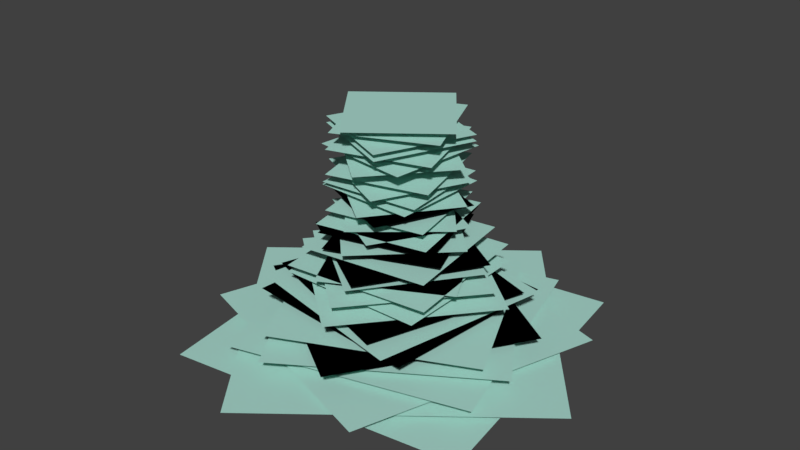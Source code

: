 # Source: center_beam.blend  (saved by Blender 2.79.0; exported with 4.5.12 LTS)
import bpy
from mathutils import Matrix  # noqa: F401  (used for matrix-valued properties, if any)

bpy.ops.wm.read_factory_settings(use_empty=True)
scene = bpy.context.scene
scene.name = 'test_chamber_door.qc'

# ---- collections
col_collection_1 = bpy.data.collections.new('Collection 1'); scene.collection.children.link(col_collection_1)
col_collection_2 = bpy.data.collections.new('Collection 2'); scene.collection.children.link(col_collection_2)

# ---- materials (node trees are filled in below, after node groups)
mat_holder_base_beam = bpy.data.materials.new('holder_base_beam')
mat_holder_base_beam.alpha_threshold = 0.0
mat_holder_base_beam.use_transparent_shadow = False
mat_holder_base_beam.diffuse_color = (0.4074, 0.6981, 0.6224, 1.0)
mat_holder_base_beam.roughness = 0.5

# ---- material node trees

# ---- world
world_world = bpy.data.worlds.new('World'); scene.world = world_world
world_world.color = (0.05088, 0.05088, 0.05088)
world_world.use_sun_shadow = False
world_world.sun_shadow_jitter_overblur = 0.0
world_world.cycles.sampling_method = 'MANUAL'

# ---- meshes
me_cube_holder_center_beam_ref = bpy.data.meshes.new('cube_holder_center_beam_ref')
me_cube_holder_center_beam_ref.from_pydata([(-11.65, 5.131, -7.0), (-5.131, -11.65, -7.0), (11.65, -5.131, -7.0), (5.131, 11.65, -7.0), (20.59, 26.98, -24.0), (26.98, -20.59, -24.0), (-20.59, -26.98, -24.0), (-26.98, 20.59, -24.0), (4.003, 33.7, -23.0), (-33.7, 4.003, -23.0), (-4.003, -33.7, -23.0), (33.7, -4.003, -23.0), (-13.37, 26.52, -22.0), (-26.52, -13.37, -22.0), (13.37, -26.52, -22.0), (26.52, 13.37, -22.0), (-23.93, 13.7, -21.0), (-13.7, -23.93, -21.0), (23.93, -13.7, -21.0), (13.7, 23.93, -21.0), (-5.599, -24.83, -20.0), (24.83, -5.599, -20.0), (5.599, 24.83, -20.0), (-24.83, 5.599, -20.0), (22.83, 4.818, -19.0), (-4.818, 22.83, -19.0), (-22.83, -4.818, -19.0), (4.818, -22.83, -19.0), (-8.197, -21.85, -18.0), (21.85, -8.197, -18.0), (8.197, 21.85, -18.0), (-21.85, 8.197, -18.0), (-13.43, 16.42, -17.0), (-16.42, -13.43, -17.0), (13.43, -16.42, -17.0), (16.42, 13.43, -17.0), (11.42, -17.87, -16.0), (17.87, 11.42, -16.0), (-11.42, 17.87, -16.0), (-17.87, -11.42, -16.0), (-8.298, 17.19, -15.0), (-17.19, -8.298, -15.0), (8.298, -17.19, -15.0), (17.19, 8.298, -15.0), (1.636, -19.02, -14.0), (19.02, 1.636, -14.0), (-1.636, 19.02, -14.0), (-19.02, -1.636, -14.0), (-11.98, -12.02, -13.0), (12.02, -11.98, -13.0), (11.98, 12.02, -13.0), (-12.02, 11.98, -13.0), (1.362, -16.92, -12.0), (16.92, 1.362, -12.0), (-1.362, 16.92, -12.0), (-16.92, -1.362, -12.0), (-10.7, -13.18, -11.0), (13.18, -10.7, -11.0), (10.7, 13.18, -11.0), (-13.18, 10.7, -11.0), (14.16, -4.468, -11.0), (-4.468, -14.16, -11.0), (-14.16, 4.468, -11.0), (4.468, 14.16, -11.0), (2.085, -14.7, -10.0), (14.7, 2.085, -10.0), (-2.085, 14.7, -10.0), (-14.7, -2.085, -10.0), (3.124, -14.52, -9.0), (14.52, 3.124, -9.0), (-3.124, 14.52, -9.0), (-14.52, -3.124, -9.0), (9.064, 11.76, -8.0), (-11.76, 9.064, -8.0), (-9.064, -11.76, -8.0), (11.76, -9.064, -8.0), (-0.2281, -12.73, -6.0), (12.73, -0.2281, -6.0), (0.2281, 12.73, -6.0), (-12.73, 0.2281, -6.0), (-11.03, 6.355, -5.0), (-6.355, -11.03, -5.0), (11.03, -6.355, -5.0), (6.355, 11.03, -5.0), (-7.109, -10.56, -4.0), (10.56, -7.109, -4.0), (7.109, 10.56, -4.0), (-10.56, 7.109, -4.0), (-10.93, -2.923, -4.0), (-2.923, 10.93, -4.0), (10.93, 2.923, -4.0), (2.923, -10.93, -4.0), (0.974, 11.27, -3.0), (-11.27, 0.974, -3.0), (-0.974, -11.27, -3.0), (11.27, -0.974, -3.0), (9.381, -6.324, -2.0), (6.324, 9.381, -2.0), (-9.381, 6.324, -2.0), (-6.324, -9.381, -2.0), (-4.067, 10.56, -1.0), (-10.56, -4.067, -1.0), (4.067, -10.56, -1.0), (10.56, 4.067, -1.0), (11.22, 1.467, -5.994e-09), (-1.467, 11.22, 1.763e-08), (-11.22, -1.467, 5.994e-09), (1.467, -11.22, -1.763e-08), (-8.293, -7.696, 1.0), (7.696, -8.293, 1.0), (8.293, 7.696, 1.0), (-7.696, 8.293, 1.0), (-7.319, -8.627, 2.0), (8.627, -7.319, 2.0), (7.319, 8.627, 2.0), (-8.627, 7.319, 2.0), (10.71, 3.64, 3.0), (3.64, -10.71, 3.0), (-10.71, -3.64, 3.0), (-3.64, 10.71, 3.0), (9.758, -5.726, 4.0), (5.726, 9.758, 4.0), (-9.758, 5.726, 4.0), (-5.726, -9.758, 4.0), (0.8358, -11.28, 6.0), (11.28, 0.8358, 6.0), (-0.8358, 11.28, 6.0), (-11.28, -0.8358, 6.0), (6.95, -8.927, 7.0), (-8.927, -6.95, 7.0), (-6.95, 8.927, 7.0), (8.927, 6.95, 7.0), (5.357, 9.965, 8.0), (-9.965, 5.357, 8.0), (-5.357, -9.965, 8.0), (9.965, -5.357, 8.0), (-4.146, 10.53, 9.0), (10.53, 4.146, 9.0), (4.146, -10.53, 9.0), (-10.53, -4.146, 9.0), (4.096, -10.55, 10.0), (10.55, 4.096, 10.0), (-4.096, 10.55, 10.0), (-10.55, -4.096, 10.0), (4.176, 10.51, 11.0), (10.51, -4.176, 11.0), (-4.176, -10.51, 11.0), (-10.51, 4.176, 11.0), (-1.457, -11.22, 12.0), (11.22, -1.457, 12.0), (1.457, 11.22, 12.0), (-11.22, 1.457, 12.0)], [], [(106, 107, 104, 105), (114, 115, 112, 113), (27, 26, 25, 24), (134, 135, 132, 133), (122, 123, 120, 121), (74, 75, 72, 73), (71, 70, 69, 68), (138, 139, 136, 137), (90, 91, 88, 89), (43, 42, 41, 40), (142, 143, 140, 141), (82, 83, 80, 81), (18, 19, 16, 17), (70, 71, 68, 69), (118, 119, 116, 117), (6, 7, 4, 5), (26, 27, 24, 25), (62, 63, 60, 61), (50, 51, 48, 49), (14, 15, 12, 13), (35, 34, 33, 32), (110, 111, 108, 109), (102, 103, 100, 101), (22, 23, 20, 21), (3, 2, 1, 0), (42, 43, 40, 41), (30, 31, 28, 29), (34, 35, 32, 33), (103, 102, 101, 100), (78, 79, 76, 77), (54, 55, 52, 53), (38, 39, 36, 37), (86, 87, 84, 85), (46, 47, 44, 45), (146, 147, 144, 145), (10, 11, 8, 9), (2, 3, 0, 1), (66, 67, 64, 65), (58, 59, 56, 57), (130, 131, 128, 129), (126, 127, 124, 125), (83, 82, 81, 80), (94, 95, 92, 93), (98, 99, 96, 97), (150, 151, 148, 149)])
me_cube_holder_center_beam_ref.polygons.foreach_set('use_smooth', [True] * 45)
_k = set([(0, 1), (0, 3), (1, 2), (2, 3), (24, 25), (24, 27), (25, 26), (26, 27), (32, 33), (32, 35), (33, 34), (34, 35), (40, 41), (40, 43), (41, 42), (42, 43), (68, 69), (68, 71), (69, 70), (70, 71), (80, 81), (80, 83), (81, 82), (82, 83), (100, 101), (100, 103), (101, 102), (102, 103)])
me_cube_holder_center_beam_ref.attributes.new('sharp_edge', 'BOOLEAN', 'EDGE').data.foreach_set('value', [ (min(e.vertices), max(e.vertices)) in _k for e in me_cube_holder_center_beam_ref.edges])
_uv = me_cube_holder_center_beam_ref.uv_layers.new(name='UVMap')
_uv.uv.foreach_set('vector', [0.0, 0.0, 1.0, 0.0, 1.0, 1.0, 0.0, 1.0, 1.0, 1.0, 0.0, 1.0, 0.0, 0.0, 1.0, 0.0, 0.04972, -0.0452, 1.045, 0.04972, 0.9503, 1.045, -0.0452, 0.9503, 2.98e-08, 1.0, 0.0, 2.98e-08, 1.0, 0.0, 1.0, 1.0, 1.0, 1.0, 0.0, 1.0, 0.0, 0.0, 1.0, 0.0, -0.09571, 0.119, 0.881, -0.09571, 1.096, 0.881, 0.119, 1.096, 0.1283, -0.1015, 1.102, 0.1283, 0.8717, 1.102, -0.1015, 0.8717, 1.0, 0.0, 1.0, 1.0, 0.0, 1.0, 0.0, 0.0, 1.0, 0.0, 1.0, 1.0, 0.0, 1.0, 0.0, 0.0, -0.02924, 0.03106, 0.9689, -0.02924, 1.029, 0.9689, 0.03106, 1.029, 1.0, 0.0, 1.0, 1.0, 0.0, 1.0, 0.0, 0.0, -0.06898, 0.9198, 0.08016, -0.06898, 1.069, 0.08016, 0.9198, 1.069, 0.9847, -0.01483, 1.015, 0.9847, 0.01529, 1.015, -0.01483, 0.01529, -0.1042, 0.8673, 0.1327, -0.1042, 1.104, 0.1327, 0.8673, 1.104, 0.0, 0.0, 1.0, 0.0, 1.0, 1.0, 0.0, 1.0, 0.0, 0.0, 1.0, 0.0, 1.0, 1.0, 0.0, 1.0, -0.02231, 0.9766, 0.02335, -0.02231, 1.022, 0.02335, 0.9766, 1.022, -0.05901, 0.933, 0.06697, -0.05901, 1.059, 0.06697, 0.933, 1.059, 0.8937, -0.08734, 1.087, 0.8937, 0.1063, 1.087, -0.08734, 0.1063, -0.09563, 0.8811, 0.1189, -0.09563, 1.096, 0.1189, 0.8811, 1.096, -0.009034, 0.9908, 0.0092, -0.009034, 1.009, 0.0092, 0.9908, 1.009, 1.0, 2.98e-08, 1.0, 1.0, 0.0, 1.0, 2.98e-08, 0.0, 1.0, 1.0, 0.0, 1.0, 0.0, 0.0, 1.0, 0.0, 0.0, 0.0, 1.0, 0.0, 1.0, 1.0, 0.0, 1.0, 0.1041, -0.08591, 1.086, 0.1041, 0.8959, 1.086, -0.08591, 0.8959, 0.9786, -0.02054, 1.021, 0.9786, 0.02142, 1.021, -0.02054, 0.02142, 0.9219, -0.06745, 1.067, 0.9219, 0.0781, 1.067, -0.06745, 0.0781, -0.01329, 0.9863, 0.01365, -0.01329, 1.013, 0.01365, 0.9863, 1.013, 0.0, 0.0, 1.0, 0.0, 1.0, 1.0, 0.0, 1.0, 1.082, 0.09885, 0.9011, 1.082, -0.08231, 0.9011, 0.09885, -0.08231, 0.9684, -0.0297, 1.03, 0.9684, 0.03158, 1.03, -0.0297, 0.03158, -0.01633, 0.9831, 0.01688, -0.01633, 1.016, 0.01688, 0.9831, 1.016, 2.98e-08, 1.0, 0.0, 2.98e-08, 1.0, 0.0, 1.0, 1.0, -0.06862, 0.9203, 0.07968, -0.06862, 1.069, 0.07968, 0.9203, 1.069, 2.98e-08, 1.0, 0.0, 2.98e-08, 1.0, 0.0, 1.0, 1.0, 0.9103, 1.076, -0.07589, 0.9103, 0.0897, -0.07589, 1.076, 0.0897, -0.07854, 0.9066, 0.09344, -0.07854, 1.079, 0.09344, 0.9066, 1.079, 0.1249, -0.09939, 1.099, 0.1249, 0.8751, 1.099, -0.09939, 0.8751, 0.1163, -0.09394, 1.094, 0.1163, 0.8837, 1.094, -0.09394, 0.8837, 1.0, 1.0, 0.0, 1.0, 0.0, 0.0, 1.0, 0.0, 2.98e-08, 1.0, 0.0, 2.98e-08, 1.0, 0.0, 1.0, 1.0, -0.11, 0.1423, 0.8577, -0.11, 1.11, 0.8577, 0.1423, 1.11, 0.0, 1.0, 0.0, 0.0, 1.0, 0.0, 1.0, 1.0, 2.98e-08, 1.0, 0.0, 2.98e-08, 1.0, 0.0, 1.0, 1.0, 0.942, -0.05194, 1.052, 0.942, 0.058, 1.052, -0.05194, 0.058])
me_cube_holder_center_beam_ref.materials.append(mat_holder_base_beam)
me_cube_holder_center_beam_ref.use_remesh_preserve_volume = False
me_cube_holder_center_beam_ref.use_remesh_preserve_attributes = False
me_cube_holder_center_beam_ref.use_mirror_vertex_groups = False
me_cube_holder_center_beam_ref.update()
me_cube_holder_center_beam_ref.normals_split_custom_set([tuple(v) for v in zip(*[iter([7.275e-10, -1.477e-09, 1.0, 7.275e-10, -1.477e-09, 1.0, 7.275e-10, -1.477e-09, 1.0, 7.275e-10, -1.477e-09, 1.0, 0.0, 0.0, 1.0, 0.0, 0.0, 1.0, 0.0, 0.0, 1.0, 0.0, 0.0, 1.0, 0.0, 0.0, -1.0, 0.0, 0.0, -1.0, 0.0, 0.0, -1.0, 0.0, 0.0, -1.0, 0.0, 0.0, 1.0, 0.0, 0.0, 1.0, 0.0, 0.0, 1.0, 0.0, 0.0, 1.0, 0.0, 0.0, 1.0, 0.0, 0.0, 1.0, 0.0, 0.0, 1.0, 0.0, 0.0, 1.0, 1.73e-08, 0.0, 1.0, 1.73e-08, 0.0, 1.0, 1.73e-08, 0.0, 1.0, 1.73e-08, 0.0, 1.0, -3.46e-08, 0.0, -1.0, -3.46e-08, 0.0, -1.0, -3.46e-08, 0.0, -1.0, -3.46e-08, 0.0, -1.0, -1.49e-08, 0.0, -1.0, -1.49e-08, 0.0, -1.0, -1.49e-08, 0.0, -1.0, -1.49e-08, 0.0, -1.0, 0.0, 0.0, -1.0, 0.0, 0.0, -1.0, 0.0, 0.0, -1.0, 0.0, 0.0, -1.0, -4.186e-08, 0.0, -1.0, -4.186e-08, 0.0, -1.0, -4.186e-08, 0.0, -1.0, -4.186e-08, 0.0, -1.0, 0.0, 0.0, 1.0, 0.0, 0.0, 1.0, 0.0, 0.0, 1.0, 0.0, 0.0, 1.0, 0.0, 0.0, 1.0, 0.0, 0.0, 1.0, 0.0, 0.0, 1.0, 0.0, 0.0, 1.0, 0.0, 0.0, 1.0, 0.0, 0.0, 1.0, 0.0, 0.0, 1.0, 0.0, 0.0, 1.0, 0.0, 0.0, 1.0, 0.0, 0.0, 1.0, 0.0, 0.0, 1.0, 0.0, 0.0, 1.0, 1.49e-08, 0.0, -1.0, 1.49e-08, 0.0, -1.0, 1.49e-08, 0.0, -1.0, 1.49e-08, 0.0, -1.0, 0.0, 0.0, -1.0, 0.0, 0.0, -1.0, 0.0, 0.0, -1.0, 0.0, 0.0, -1.0, -2.802e-08, 0.0, 1.0, -2.802e-08, 0.0, 1.0, -2.802e-08, 0.0, 1.0, -2.802e-08, 0.0, 1.0, 0.0, 0.0, -1.0, 0.0, 0.0, -1.0, 0.0, 0.0, -1.0, 0.0, 0.0, -1.0, 0.0, 0.0, 1.0, 0.0, 0.0, 1.0, 0.0, 0.0, 1.0, 0.0, 0.0, 1.0, -3.46e-08, 0.0, 1.0, -3.46e-08, 0.0, 1.0, -3.46e-08, 0.0, 1.0, -3.46e-08, 0.0, 1.0, -3.391e-08, 0.0, -1.0, -3.391e-08, 0.0, -1.0, -3.391e-08, 0.0, -1.0, -3.391e-08, 0.0, -1.0, 9.313e-09, 3.584e-09, 1.0, 9.313e-09, 3.584e-09, 1.0, 9.313e-09, 3.584e-09, 1.0, 9.313e-09, 3.584e-09, 1.0, 0.0, -2.458e-09, 1.0, 0.0, -2.458e-09, 1.0, 0.0, -2.458e-09, 1.0, 0.0, -2.458e-09, 1.0, 0.0, 0.0, 1.0, 0.0, 0.0, 1.0, 0.0, 0.0, 1.0, 0.0, 0.0, 1.0, 0.0, 0.0, -1.0, 0.0, 0.0, -1.0, 0.0, 0.0, -1.0, 0.0, 0.0, -1.0, 0.0, 0.0, 1.0, 0.0, 0.0, 1.0, 0.0, 0.0, 1.0, 0.0, 0.0, 1.0, -1.401e-08, 0.0, 1.0, -1.401e-08, 0.0, 1.0, -1.401e-08, 0.0, 1.0, -1.401e-08, 0.0, 1.0, 0.0, 0.0, 1.0, 0.0, 0.0, 1.0, 0.0, 0.0, 1.0, 0.0, 0.0, 1.0, 0.0, 2.458e-09, -1.0, 0.0, 2.458e-09, -1.0, 0.0, 2.458e-09, -1.0, 0.0, 2.458e-09, -1.0, 2.355e-08, 0.0, 1.0, 2.355e-08, 0.0, 1.0, 2.355e-08, 0.0, 1.0, 2.355e-08, 0.0, 1.0, 0.0, 0.0, 1.0, 0.0, 0.0, 1.0, 0.0, 0.0, 1.0, 0.0, 0.0, 1.0, 0.0, 0.0, 1.0, 0.0, 0.0, 1.0, 0.0, 0.0, 1.0, 0.0, 0.0, 1.0, 0.0, 0.0, 1.0, 0.0, 0.0, 1.0, 0.0, 0.0, 1.0, 0.0, 0.0, 1.0, 0.0, 0.0, 1.0, 0.0, 0.0, 1.0, 0.0, 0.0, 1.0, 0.0, 0.0, 1.0, 0.0, 0.0, -1.0, 0.0, 0.0, -1.0, 0.0, 0.0, -1.0, 0.0, 0.0, -1.0, 0.0, 0.0, 1.0, 0.0, 0.0, 1.0, 0.0, 0.0, 1.0, 0.0, 0.0, 1.0, 2.355e-08, 0.0, 1.0, 2.355e-08, 0.0, 1.0, 2.355e-08, 0.0, 1.0, 2.355e-08, 0.0, 1.0, 0.0, 0.0, 1.0, 0.0, 0.0, 1.0, 0.0, 0.0, 1.0, 0.0, 0.0, 1.0, 0.0, 0.0, 1.0, 0.0, 0.0, 1.0, 0.0, 0.0, 1.0, 0.0, 0.0, 1.0, 0.0, 0.0, -1.0, 0.0, 0.0, -1.0, 0.0, 0.0, -1.0, 0.0, 0.0, -1.0, 0.0, 0.0, 1.0, 0.0, 0.0, 1.0, 0.0, 0.0, 1.0, 0.0, 0.0, 1.0, 0.0, 0.0, -1.0, 0.0, 0.0, -1.0, 0.0, 0.0, -1.0, 0.0, 0.0, -1.0, 0.0, 0.0, 1.0, 0.0, 0.0, 1.0, 0.0, 0.0, 1.0, 0.0, 0.0, 1.0, 0.0, 0.0, 1.0, 0.0, 0.0, 1.0, 0.0, 0.0, 1.0, 0.0, 0.0, 1.0, 0.0, 0.0, 1.0, 0.0, 0.0, 1.0, 0.0, 0.0, 1.0, 0.0, 0.0, 1.0])] * 3)])
arm_cube_holder_center_beam_ref_skeleton = bpy.data.armatures.new('cube_holder_center_beam_ref_skeleton')  # bones are not reproduced

# ---- objects
ob_cube_holder_center_beam_ref_skeleton = bpy.data.objects.new('cube_holder_center_beam_ref_skeleton', arm_cube_holder_center_beam_ref_skeleton)
ob_cube_holder_center_beam_ref = bpy.data.objects.new('cube_holder_center_beam_ref', me_cube_holder_center_beam_ref)

# ---- transforms, parenting, visibility, modifiers, constraints
ob_cube_holder_center_beam_ref_skeleton.location = (0.0, 0.0, 0.0)
ob_cube_holder_center_beam_ref_skeleton.show_in_front = True
ob_cube_holder_center_beam_ref_skeleton.lineart.crease_threshold = 0.0
ob_cube_holder_center_beam_ref.parent = ob_cube_holder_center_beam_ref_skeleton
ob_cube_holder_center_beam_ref.location = (0.0, 0.0, 0.0)
ob_cube_holder_center_beam_ref.lineart.crease_threshold = 0.0
_vg = ob_cube_holder_center_beam_ref.vertex_groups.new(name='root')
_vg.add([0, 1, 2, 3, 4, 5, 6, 7, 8, 9, 10, 11, 12, 13, 14, 15, 16, 17, 18, 19, 20, 21, 22, 23, 24, 25, 26, 27, 28, 29, 30, 31, 32, 33, 34, 35, 36, 37, 38, 39, 40, 41, 42, 43, 44, 45, 46, 47, 48, 49, 50, 51, 52, 53, 54, 55, 56, 57, 58, 59, 60, 61, 62, 63, 64, 65, 66, 67, 68, 69, 70, 71, 72, 73, 74, 75, 76, 77, 78, 79, 80, 81, 82, 83, 84, 85, 86, 87, 88, 89, 90, 91, 92, 93, 94, 95, 96, 97, 98, 99, 100, 101, 102, 103, 104, 105, 106, 107, 108, 109, 110, 111, 112, 113, 114, 115, 116, 117, 118, 119, 120, 121, 122, 123, 124, 125, 126, 127, 128, 129, 130, 131, 132, 133, 134, 135, 136, 137, 138, 139, 140, 141, 142, 143, 144, 145, 146, 147, 148, 149, 150, 151], 1.0, 'REPLACE')
_m = ob_cube_holder_center_beam_ref.modifiers.new('Armature', 'ARMATURE')
_m.object = ob_cube_holder_center_beam_ref_skeleton

# ---- collection membership
col_collection_1.objects.link(ob_cube_holder_center_beam_ref_skeleton)
col_collection_1.objects.link(ob_cube_holder_center_beam_ref)
col_collection_2.objects.link(ob_cube_holder_center_beam_ref_skeleton)

# ---- scene / render settings (as saved in the file)
scene.frame_start = 0; scene.frame_end = 39; scene.frame_set(83)
scene.render.engine = 'BLENDER_EEVEE_NEXT'
scene.render.resolution_percentage = 50
scene.render.dither_intensity = 0.0
scene.cycles.use_denoising = False
scene.cycles.samples = 128
scene.cycles.sampling_pattern = 'TABULATED_SOBOL'
scene.cycles.use_adaptive_sampling = False
scene.cycles.use_light_tree = False
scene.cycles.blur_glossy = 0.0
scene.cycles.sample_clamp_indirect = 0.0
scene.view_settings.view_transform = 'Standard'
bpy.context.view_layer.update()

# ---- added for rendering (the .blend has no active camera and no usable light): camera, sun
cam_auto = bpy.data.cameras.new('AutoCamera')
cam_auto.lens = 50.0
cam_auto.sensor_width = 36.0
cam_auto.clip_end = 1654.63
ob_auto_camera = bpy.data.objects.new('AutoCamera', cam_auto)
scene.collection.objects.link(ob_auto_camera)
ob_auto_camera.location = (94.2812, -113.137, 69.425)
ob_auto_camera.rotation_euler = (1.09748, -7.21219e-08, 0.694738)
scene.camera = ob_auto_camera
light_auto_sun = bpy.data.lights.new('AutoSun', 'SUN')
light_auto_sun.energy = 3.0
light_auto_sun.angle = 0.0523599
ob_auto_sun = bpy.data.objects.new('AutoSun', light_auto_sun)
scene.collection.objects.link(ob_auto_sun)
ob_auto_sun.rotation_euler = (0.872665, 0.174533, 0.523599)
bpy.context.view_layer.update()
